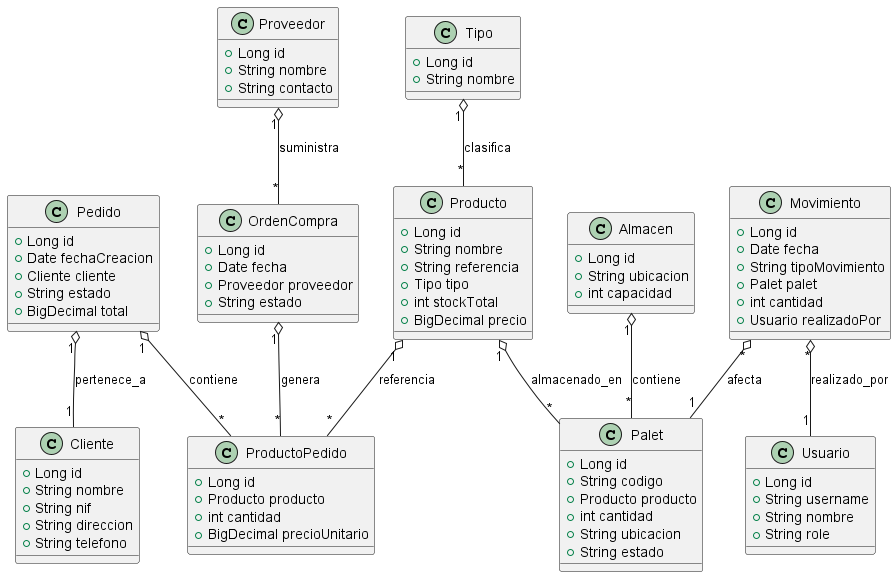

The diagram above was rendered by PlantUML. Its source (embedded in the PNG):
@startuml
' Clases principales
class Almacen {
  +Long id
  +String ubicacion
  +int capacidad
}

class Producto {
  +Long id
  +String nombre
  +String referencia
  +Tipo tipo
  +int stockTotal
  +BigDecimal precio
}

class Tipo {
  +Long id
  +String nombre
}

class Palet {
  +Long id
  +String codigo
  +Producto producto
  +int cantidad
  +String ubicacion
  +String estado
}

class Pedido {
  +Long id
  +Date fechaCreacion
  +Cliente cliente
  +String estado
  +BigDecimal total
}

class ProductoPedido {
  +Long id
  +Producto producto
  +int cantidad
  +BigDecimal precioUnitario
}

class Movimiento {
  +Long id
  +Date fecha
  +String tipoMovimiento
  +Palet palet
  +int cantidad
  +Usuario realizadoPor
}

class Usuario {
  +Long id
  +String username
  +String nombre
  +String role
}

class Cliente {
  +Long id
  +String nombre
  +String nif
  +String direccion
  +String telefono
}

class Proveedor {
  +Long id
  +String nombre
  +String contacto
}

class OrdenCompra {
  +Long id
  +Date fecha
  +Proveedor proveedor
  +String estado
}

' Relaciones
Almacen "1" o-- "*" Palet : contiene
Producto "1" o-- "*" Palet : almacenado_en
Tipo "1" o-- "*" Producto : clasifica
Pedido "1" o-- "*" ProductoPedido : contiene
Producto "1" o-- "*" ProductoPedido : referencia
Pedido "1" o-- "1" Cliente : pertenece_a
Movimiento "*" o-- "1" Palet : afecta
Movimiento "*" o-- "1" Usuario : realizado_por
OrdenCompra "1" o-- "*" ProductoPedido : genera
Proveedor "1" o-- "*" OrdenCompra : suministra

@enduml